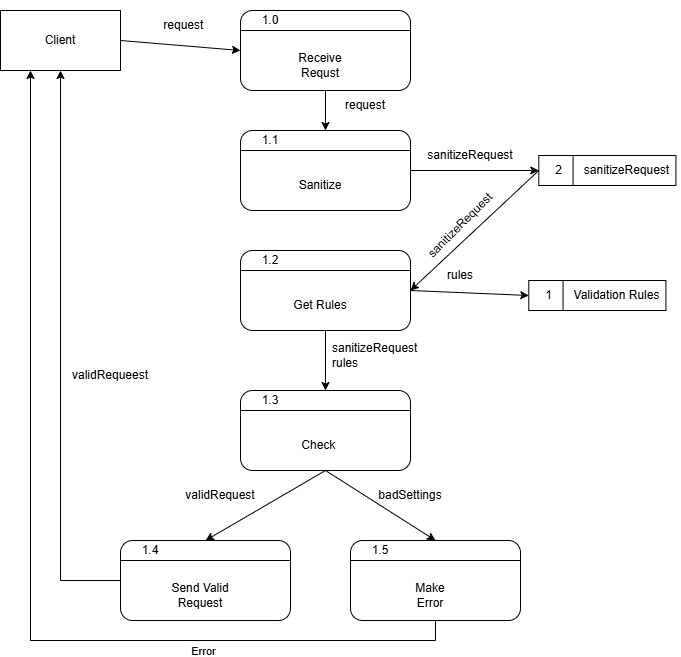

The diagram above was exported from draw.io. Its source (the exported page's mxGraphModel, read from the mxfile embedded in the PNG):
<mxGraphModel dx="1414" dy="743" grid="1" gridSize="10" guides="1" tooltips="1" connect="1" arrows="1" fold="1" page="1" pageScale="1" pageWidth="850" pageHeight="1100" math="0" shadow="0">
  <root>
    <mxCell id="0" />
    <mxCell id="1" parent="0" />
    <mxCell id="EAITpXb9sq4jpgphzQV7-33" parent="1" style="rounded=0;whiteSpace=wrap;html=1;" value="Client" vertex="1">
      <mxGeometry height="60" width="120" x="90" y="330" as="geometry" />
    </mxCell>
    <mxCell id="EAITpXb9sq4jpgphzQV7-45" connectable="0" parent="1" style="group" value="" vertex="1">
      <mxGeometry height="90" width="170" x="330" y="320" as="geometry" />
    </mxCell>
    <mxCell id="EAITpXb9sq4jpgphzQV7-41" parent="EAITpXb9sq4jpgphzQV7-45" style="rounded=1;whiteSpace=wrap;html=1;" value="" vertex="1">
      <mxGeometry height="80" width="170" y="10" as="geometry" />
    </mxCell>
    <mxCell id="EAITpXb9sq4jpgphzQV7-42" parent="EAITpXb9sq4jpgphzQV7-45" style="text;html=1;whiteSpace=wrap;strokeColor=none;fillColor=none;align=center;verticalAlign=middle;rounded=0;" value="1.0" vertex="1">
      <mxGeometry height="40" width="60" as="geometry" />
    </mxCell>
    <mxCell id="EAITpXb9sq4jpgphzQV7-43" edge="1" parent="EAITpXb9sq4jpgphzQV7-45" source="EAITpXb9sq4jpgphzQV7-41" style="endArrow=none;html=1;rounded=0;entryX=1;entryY=0.25;entryDx=0;entryDy=0;exitX=0;exitY=0.25;exitDx=0;exitDy=0;" target="EAITpXb9sq4jpgphzQV7-41" value="">
      <mxGeometry height="50" relative="1" width="50" as="geometry">
        <mxPoint x="-210" y="70" as="sourcePoint" />
        <mxPoint x="-160" y="20" as="targetPoint" />
      </mxGeometry>
    </mxCell>
    <mxCell id="EAITpXb9sq4jpgphzQV7-44" parent="EAITpXb9sq4jpgphzQV7-45" style="text;html=1;whiteSpace=wrap;strokeColor=none;fillColor=none;align=center;verticalAlign=middle;rounded=0;" value="Receive Requst" vertex="1">
      <mxGeometry height="30" width="60" x="50" y="50" as="geometry" />
    </mxCell>
    <mxCell id="EAITpXb9sq4jpgphzQV7-46" connectable="0" parent="1" style="group" value="" vertex="1">
      <mxGeometry height="90" width="170" x="330" y="440" as="geometry" />
    </mxCell>
    <mxCell id="EAITpXb9sq4jpgphzQV7-47" parent="EAITpXb9sq4jpgphzQV7-46" style="rounded=1;whiteSpace=wrap;html=1;" value="" vertex="1">
      <mxGeometry height="80" width="170" y="10" as="geometry" />
    </mxCell>
    <mxCell id="EAITpXb9sq4jpgphzQV7-48" parent="EAITpXb9sq4jpgphzQV7-46" style="text;html=1;whiteSpace=wrap;strokeColor=none;fillColor=none;align=center;verticalAlign=middle;rounded=0;" value="1.1" vertex="1">
      <mxGeometry height="40" width="60" as="geometry" />
    </mxCell>
    <mxCell id="EAITpXb9sq4jpgphzQV7-49" edge="1" parent="EAITpXb9sq4jpgphzQV7-46" source="EAITpXb9sq4jpgphzQV7-47" style="endArrow=none;html=1;rounded=0;entryX=1;entryY=0.25;entryDx=0;entryDy=0;exitX=0;exitY=0.25;exitDx=0;exitDy=0;" target="EAITpXb9sq4jpgphzQV7-47" value="">
      <mxGeometry height="50" relative="1" width="50" as="geometry">
        <mxPoint x="-210" y="70" as="sourcePoint" />
        <mxPoint x="-160" y="20" as="targetPoint" />
      </mxGeometry>
    </mxCell>
    <mxCell id="EAITpXb9sq4jpgphzQV7-50" parent="EAITpXb9sq4jpgphzQV7-46" style="text;html=1;whiteSpace=wrap;strokeColor=none;fillColor=none;align=center;verticalAlign=middle;rounded=0;" value="Sanitize " vertex="1">
      <mxGeometry height="30" width="60" x="50" y="50" as="geometry" />
    </mxCell>
    <mxCell id="EAITpXb9sq4jpgphzQV7-53" connectable="0" parent="1" style="group" value="" vertex="1">
      <mxGeometry height="90" width="170" x="330" y="560" as="geometry" />
    </mxCell>
    <mxCell id="EAITpXb9sq4jpgphzQV7-54" parent="EAITpXb9sq4jpgphzQV7-53" style="rounded=1;whiteSpace=wrap;html=1;" value="" vertex="1">
      <mxGeometry height="80" width="170" y="10" as="geometry" />
    </mxCell>
    <mxCell id="EAITpXb9sq4jpgphzQV7-55" parent="EAITpXb9sq4jpgphzQV7-53" style="text;html=1;whiteSpace=wrap;strokeColor=none;fillColor=none;align=center;verticalAlign=middle;rounded=0;" value="1.2" vertex="1">
      <mxGeometry height="40" width="60" as="geometry" />
    </mxCell>
    <mxCell id="EAITpXb9sq4jpgphzQV7-56" edge="1" parent="EAITpXb9sq4jpgphzQV7-53" source="EAITpXb9sq4jpgphzQV7-54" style="endArrow=none;html=1;rounded=0;entryX=1;entryY=0.25;entryDx=0;entryDy=0;exitX=0;exitY=0.25;exitDx=0;exitDy=0;" target="EAITpXb9sq4jpgphzQV7-54" value="">
      <mxGeometry height="50" relative="1" width="50" as="geometry">
        <mxPoint x="-210" y="70" as="sourcePoint" />
        <mxPoint x="-160" y="20" as="targetPoint" />
      </mxGeometry>
    </mxCell>
    <mxCell id="EAITpXb9sq4jpgphzQV7-57" parent="EAITpXb9sq4jpgphzQV7-53" style="text;html=1;whiteSpace=wrap;strokeColor=none;fillColor=none;align=center;verticalAlign=middle;rounded=0;" value="Get Rules" vertex="1">
      <mxGeometry height="30" width="60" x="50" y="50" as="geometry" />
    </mxCell>
    <mxCell id="EAITpXb9sq4jpgphzQV7-58" connectable="0" parent="1" style="group" value="" vertex="1">
      <mxGeometry height="90" width="170" x="330" y="700" as="geometry" />
    </mxCell>
    <mxCell id="EAITpXb9sq4jpgphzQV7-59" parent="EAITpXb9sq4jpgphzQV7-58" style="rounded=1;whiteSpace=wrap;html=1;" value="" vertex="1">
      <mxGeometry height="80" width="170" y="10" as="geometry" />
    </mxCell>
    <mxCell id="EAITpXb9sq4jpgphzQV7-60" parent="EAITpXb9sq4jpgphzQV7-58" style="text;html=1;whiteSpace=wrap;strokeColor=none;fillColor=none;align=center;verticalAlign=middle;rounded=0;" value="1.3" vertex="1">
      <mxGeometry height="40" width="60" as="geometry" />
    </mxCell>
    <mxCell id="EAITpXb9sq4jpgphzQV7-61" edge="1" parent="EAITpXb9sq4jpgphzQV7-58" source="EAITpXb9sq4jpgphzQV7-59" style="endArrow=none;html=1;rounded=0;entryX=1;entryY=0.25;entryDx=0;entryDy=0;exitX=0;exitY=0.25;exitDx=0;exitDy=0;" target="EAITpXb9sq4jpgphzQV7-59" value="">
      <mxGeometry height="50" relative="1" width="50" as="geometry">
        <mxPoint x="-210" y="70" as="sourcePoint" />
        <mxPoint x="-160" y="20" as="targetPoint" />
      </mxGeometry>
    </mxCell>
    <mxCell id="EAITpXb9sq4jpgphzQV7-62" parent="EAITpXb9sq4jpgphzQV7-58" style="text;html=1;whiteSpace=wrap;strokeColor=none;fillColor=none;align=center;verticalAlign=middle;rounded=0;" value="Check&amp;nbsp;" vertex="1">
      <mxGeometry height="30" width="60" x="50" y="50" as="geometry" />
    </mxCell>
    <mxCell id="EAITpXb9sq4jpgphzQV7-67" connectable="0" parent="1" style="group" value="" vertex="1">
      <mxGeometry height="30" width="160" x="600" y="600" as="geometry" />
    </mxCell>
    <mxCell id="EAITpXb9sq4jpgphzQV7-63" parent="EAITpXb9sq4jpgphzQV7-67" style="rounded=0;whiteSpace=wrap;html=1;" value="" vertex="1">
      <mxGeometry height="30" width="137.1428571428571" x="18.285714285714285" as="geometry" />
    </mxCell>
    <mxCell id="EAITpXb9sq4jpgphzQV7-64" parent="EAITpXb9sq4jpgphzQV7-67" style="text;html=1;whiteSpace=wrap;strokeColor=none;fillColor=none;align=center;verticalAlign=middle;rounded=0;" value="Validation Rules" vertex="1">
      <mxGeometry height="30" width="107.42857142857142" x="52.57142857142857" as="geometry" />
    </mxCell>
    <mxCell id="EAITpXb9sq4jpgphzQV7-65" edge="1" parent="EAITpXb9sq4jpgphzQV7-67" source="EAITpXb9sq4jpgphzQV7-63" style="endArrow=none;html=1;rounded=0;exitX=0.25;exitY=0;exitDx=0;exitDy=0;entryX=0.25;entryY=1;entryDx=0;entryDy=0;" target="EAITpXb9sq4jpgphzQV7-63" value="">
      <mxGeometry height="50" relative="1" width="50" as="geometry">
        <mxPoint x="166.85714285714283" y="80" as="sourcePoint" />
        <mxPoint x="224" y="30" as="targetPoint" />
      </mxGeometry>
    </mxCell>
    <mxCell id="EAITpXb9sq4jpgphzQV7-66" parent="EAITpXb9sq4jpgphzQV7-67" style="text;html=1;whiteSpace=wrap;strokeColor=none;fillColor=none;align=center;verticalAlign=middle;rounded=0;" value="1" vertex="1">
      <mxGeometry height="30" width="28.57" x="24" as="geometry" />
    </mxCell>
    <mxCell id="EAITpXb9sq4jpgphzQV7-68" edge="1" parent="1" source="EAITpXb9sq4jpgphzQV7-33" style="endArrow=classic;html=1;rounded=0;exitX=1;exitY=0.5;exitDx=0;exitDy=0;entryX=0;entryY=0.5;entryDx=0;entryDy=0;" target="EAITpXb9sq4jpgphzQV7-41" value="">
      <mxGeometry height="50" relative="1" width="50" as="geometry">
        <mxPoint x="240" y="360" as="sourcePoint" />
        <mxPoint x="290" y="310" as="targetPoint" />
      </mxGeometry>
    </mxCell>
    <mxCell id="EAITpXb9sq4jpgphzQV7-69" parent="1" style="text;html=1;whiteSpace=wrap;strokeColor=none;fillColor=none;align=center;verticalAlign=middle;rounded=0;" value="request&amp;nbsp;" vertex="1">
      <mxGeometry height="30" width="90" x="230" y="330" as="geometry" />
    </mxCell>
    <mxCell id="EAITpXb9sq4jpgphzQV7-70" edge="1" parent="1" source="EAITpXb9sq4jpgphzQV7-41" style="endArrow=classic;html=1;rounded=0;exitX=0.5;exitY=1;exitDx=0;exitDy=0;entryX=0.5;entryY=0;entryDx=0;entryDy=0;" target="EAITpXb9sq4jpgphzQV7-47" value="">
      <mxGeometry height="50" relative="1" width="50" as="geometry">
        <mxPoint x="390" y="470" as="sourcePoint" />
        <mxPoint x="440" y="420" as="targetPoint" />
      </mxGeometry>
    </mxCell>
    <mxCell id="EAITpXb9sq4jpgphzQV7-72" parent="1" style="text;html=1;whiteSpace=wrap;strokeColor=none;fillColor=none;align=center;verticalAlign=middle;rounded=0;" value="request" vertex="1">
      <mxGeometry height="30" width="60" x="425" y="410" as="geometry" />
    </mxCell>
    <mxCell id="EAITpXb9sq4jpgphzQV7-73" edge="1" parent="1" source="EAITpXb9sq4jpgphzQV7-47" style="endArrow=classic;html=1;rounded=0;exitX=1;exitY=0.5;exitDx=0;exitDy=0;entryX=0;entryY=0.5;entryDx=0;entryDy=0;" target="EAITpXb9sq4jpgphzQV7-106" value="">
      <mxGeometry height="50" relative="1" width="50" as="geometry">
        <mxPoint x="450" y="540" as="sourcePoint" />
        <mxPoint x="450" y="580" as="targetPoint" />
      </mxGeometry>
    </mxCell>
    <mxCell id="EAITpXb9sq4jpgphzQV7-74" parent="1" style="text;html=1;whiteSpace=wrap;strokeColor=none;fillColor=none;align=center;verticalAlign=middle;rounded=0;" value="sanitizeRequest" vertex="1">
      <mxGeometry height="30" width="120" x="500" y="460" as="geometry" />
    </mxCell>
    <mxCell id="EAITpXb9sq4jpgphzQV7-93" connectable="0" parent="1" style="group" value="" vertex="1">
      <mxGeometry height="90" width="170" x="440" y="850" as="geometry" />
    </mxCell>
    <mxCell id="EAITpXb9sq4jpgphzQV7-94" parent="EAITpXb9sq4jpgphzQV7-93" style="rounded=1;whiteSpace=wrap;html=1;" value="" vertex="1">
      <mxGeometry height="80" width="170" y="10" as="geometry" />
    </mxCell>
    <mxCell id="EAITpXb9sq4jpgphzQV7-95" parent="EAITpXb9sq4jpgphzQV7-93" style="text;html=1;whiteSpace=wrap;strokeColor=none;fillColor=none;align=center;verticalAlign=middle;rounded=0;" value="1.5" vertex="1">
      <mxGeometry height="40" width="60" as="geometry" />
    </mxCell>
    <mxCell id="EAITpXb9sq4jpgphzQV7-96" edge="1" parent="EAITpXb9sq4jpgphzQV7-93" source="EAITpXb9sq4jpgphzQV7-94" style="endArrow=none;html=1;rounded=0;entryX=1;entryY=0.25;entryDx=0;entryDy=0;exitX=0;exitY=0.25;exitDx=0;exitDy=0;" target="EAITpXb9sq4jpgphzQV7-94" value="">
      <mxGeometry height="50" relative="1" width="50" as="geometry">
        <mxPoint x="-210" y="70" as="sourcePoint" />
        <mxPoint x="-160" y="20" as="targetPoint" />
      </mxGeometry>
    </mxCell>
    <mxCell id="EAITpXb9sq4jpgphzQV7-97" parent="EAITpXb9sq4jpgphzQV7-93" style="text;html=1;whiteSpace=wrap;strokeColor=none;fillColor=none;align=center;verticalAlign=middle;rounded=0;" value="Make Error" vertex="1">
      <mxGeometry height="30" width="60" x="50" y="50" as="geometry" />
    </mxCell>
    <mxCell id="EAITpXb9sq4jpgphzQV7-98" connectable="0" parent="1" style="group" value="" vertex="1">
      <mxGeometry height="90" width="170" x="210" y="850" as="geometry" />
    </mxCell>
    <mxCell id="EAITpXb9sq4jpgphzQV7-99" parent="EAITpXb9sq4jpgphzQV7-98" style="rounded=1;whiteSpace=wrap;html=1;" value="" vertex="1">
      <mxGeometry height="80" width="170" y="10" as="geometry" />
    </mxCell>
    <mxCell id="EAITpXb9sq4jpgphzQV7-100" parent="EAITpXb9sq4jpgphzQV7-98" style="text;html=1;whiteSpace=wrap;strokeColor=none;fillColor=none;align=center;verticalAlign=middle;rounded=0;" value="1.4" vertex="1">
      <mxGeometry height="40" width="60" as="geometry" />
    </mxCell>
    <mxCell id="EAITpXb9sq4jpgphzQV7-101" edge="1" parent="EAITpXb9sq4jpgphzQV7-98" source="EAITpXb9sq4jpgphzQV7-99" style="endArrow=none;html=1;rounded=0;entryX=1;entryY=0.25;entryDx=0;entryDy=0;exitX=0;exitY=0.25;exitDx=0;exitDy=0;" target="EAITpXb9sq4jpgphzQV7-99" value="">
      <mxGeometry height="50" relative="1" width="50" as="geometry">
        <mxPoint x="-210" y="70" as="sourcePoint" />
        <mxPoint x="-160" y="20" as="targetPoint" />
      </mxGeometry>
    </mxCell>
    <mxCell id="EAITpXb9sq4jpgphzQV7-102" parent="EAITpXb9sq4jpgphzQV7-98" style="text;html=1;whiteSpace=wrap;strokeColor=none;fillColor=none;align=center;verticalAlign=middle;rounded=0;" value="Send Valid Request" vertex="1">
      <mxGeometry height="30" width="60" x="50" y="50" as="geometry" />
    </mxCell>
    <mxCell id="EAITpXb9sq4jpgphzQV7-103" edge="1" parent="1" source="EAITpXb9sq4jpgphzQV7-54" style="endArrow=classic;html=1;rounded=0;exitX=1;exitY=0.5;exitDx=0;exitDy=0;entryX=0;entryY=0.5;entryDx=0;entryDy=0;" target="EAITpXb9sq4jpgphzQV7-63" value="">
      <mxGeometry height="50" relative="1" width="50" as="geometry">
        <mxPoint x="530" y="720" as="sourcePoint" />
        <mxPoint x="620" y="580" as="targetPoint" />
      </mxGeometry>
    </mxCell>
    <mxCell id="EAITpXb9sq4jpgphzQV7-104" parent="1" style="text;html=1;whiteSpace=wrap;strokeColor=none;fillColor=none;align=center;verticalAlign=middle;rounded=0;" value="rules" vertex="1">
      <mxGeometry height="30" width="60" x="520" y="580" as="geometry" />
    </mxCell>
    <mxCell id="EAITpXb9sq4jpgphzQV7-105" connectable="0" parent="1" style="group" value="" vertex="1">
      <mxGeometry height="30" width="160" x="610" y="475" as="geometry" />
    </mxCell>
    <mxCell id="EAITpXb9sq4jpgphzQV7-106" parent="EAITpXb9sq4jpgphzQV7-105" style="rounded=0;whiteSpace=wrap;html=1;" value="" vertex="1">
      <mxGeometry height="30" width="137.1428571428571" x="18.285714285714285" as="geometry" />
    </mxCell>
    <mxCell id="EAITpXb9sq4jpgphzQV7-107" parent="EAITpXb9sq4jpgphzQV7-105" style="text;html=1;whiteSpace=wrap;strokeColor=none;fillColor=none;align=center;verticalAlign=middle;rounded=0;" value="sanitizeRequest" vertex="1">
      <mxGeometry height="30" width="107.42857142857142" x="52.57142857142857" as="geometry" />
    </mxCell>
    <mxCell id="EAITpXb9sq4jpgphzQV7-108" edge="1" parent="EAITpXb9sq4jpgphzQV7-105" source="EAITpXb9sq4jpgphzQV7-106" style="endArrow=none;html=1;rounded=0;exitX=0.25;exitY=0;exitDx=0;exitDy=0;entryX=0.25;entryY=1;entryDx=0;entryDy=0;" target="EAITpXb9sq4jpgphzQV7-106" value="">
      <mxGeometry height="50" relative="1" width="50" as="geometry">
        <mxPoint x="166.85714285714283" y="80" as="sourcePoint" />
        <mxPoint x="224" y="30" as="targetPoint" />
      </mxGeometry>
    </mxCell>
    <mxCell id="EAITpXb9sq4jpgphzQV7-109" parent="EAITpXb9sq4jpgphzQV7-105" style="text;html=1;whiteSpace=wrap;strokeColor=none;fillColor=none;align=center;verticalAlign=middle;rounded=0;" value="2" vertex="1">
      <mxGeometry height="30" width="28.57" x="24" as="geometry" />
    </mxCell>
    <mxCell id="EAITpXb9sq4jpgphzQV7-110" parent="1" style="text;html=1;whiteSpace=wrap;strokeColor=none;fillColor=none;align=center;verticalAlign=middle;rounded=0;rotation=-45;" value="sanitizeRequest" vertex="1">
      <mxGeometry height="30" width="120" x="490" y="530" as="geometry" />
    </mxCell>
    <mxCell id="EAITpXb9sq4jpgphzQV7-111" edge="1" parent="1" source="EAITpXb9sq4jpgphzQV7-106" style="endArrow=classic;html=1;rounded=0;exitX=0;exitY=0.5;exitDx=0;exitDy=0;entryX=1;entryY=0.5;entryDx=0;entryDy=0;" target="EAITpXb9sq4jpgphzQV7-54" value="">
      <mxGeometry height="50" relative="1" width="50" as="geometry">
        <mxPoint x="570" y="540" as="sourcePoint" />
        <mxPoint x="688" y="545" as="targetPoint" />
      </mxGeometry>
    </mxCell>
    <mxCell id="EAITpXb9sq4jpgphzQV7-112" edge="1" parent="1" source="EAITpXb9sq4jpgphzQV7-54" style="endArrow=classic;html=1;rounded=0;exitX=0.5;exitY=1;exitDx=0;exitDy=0;entryX=0.5;entryY=0;entryDx=0;entryDy=0;" target="EAITpXb9sq4jpgphzQV7-59" value="">
      <mxGeometry height="50" relative="1" width="50" as="geometry">
        <mxPoint x="380" y="690" as="sourcePoint" />
        <mxPoint x="498" y="695" as="targetPoint" />
      </mxGeometry>
    </mxCell>
    <mxCell id="EAITpXb9sq4jpgphzQV7-113" parent="1" style="text;html=1;whiteSpace=wrap;strokeColor=none;fillColor=none;align=left;verticalAlign=middle;rounded=0;" value="sanitizeRequest&lt;div&gt;rules&lt;/div&gt;" vertex="1">
      <mxGeometry height="30" width="60" x="420" y="660" as="geometry" />
    </mxCell>
    <mxCell id="EAITpXb9sq4jpgphzQV7-114" edge="1" parent="1" source="EAITpXb9sq4jpgphzQV7-59" style="endArrow=classic;html=1;rounded=0;exitX=0.5;exitY=1;exitDx=0;exitDy=0;entryX=0.5;entryY=0;entryDx=0;entryDy=0;" target="EAITpXb9sq4jpgphzQV7-99" value="">
      <mxGeometry height="50" relative="1" width="50" as="geometry">
        <mxPoint x="360" y="920" as="sourcePoint" />
        <mxPoint x="410" y="870" as="targetPoint" />
      </mxGeometry>
    </mxCell>
    <mxCell id="EAITpXb9sq4jpgphzQV7-115" parent="1" style="text;html=1;whiteSpace=wrap;strokeColor=none;fillColor=none;align=center;verticalAlign=middle;rounded=0;" value="validRequest" vertex="1">
      <mxGeometry height="30" width="60" x="280" y="800" as="geometry" />
    </mxCell>
    <mxCell id="EAITpXb9sq4jpgphzQV7-116" edge="1" parent="1" source="EAITpXb9sq4jpgphzQV7-59" style="endArrow=classic;html=1;rounded=0;exitX=0.5;exitY=1;exitDx=0;exitDy=0;entryX=0.5;entryY=0;entryDx=0;entryDy=0;" target="EAITpXb9sq4jpgphzQV7-94" value="">
      <mxGeometry height="50" relative="1" width="50" as="geometry">
        <mxPoint x="470" y="890" as="sourcePoint" />
        <mxPoint x="520" y="840" as="targetPoint" />
      </mxGeometry>
    </mxCell>
    <mxCell id="EAITpXb9sq4jpgphzQV7-117" parent="1" style="text;html=1;whiteSpace=wrap;strokeColor=none;fillColor=none;align=center;verticalAlign=middle;rounded=0;" value="badSettings" vertex="1">
      <mxGeometry height="30" width="60" x="470" y="800" as="geometry" />
    </mxCell>
    <mxCell id="EAITpXb9sq4jpgphzQV7-119" edge="1" parent="1" source="EAITpXb9sq4jpgphzQV7-99" style="edgeStyle=orthogonalEdgeStyle;rounded=0;orthogonalLoop=1;jettySize=auto;html=1;entryX=0.5;entryY=1;entryDx=0;entryDy=0;exitX=0;exitY=0.5;exitDx=0;exitDy=0;" target="EAITpXb9sq4jpgphzQV7-33">
      <mxGeometry relative="1" as="geometry" />
    </mxCell>
    <mxCell id="EAITpXb9sq4jpgphzQV7-120" parent="1" style="text;html=1;whiteSpace=wrap;strokeColor=none;fillColor=none;align=center;verticalAlign=middle;rounded=0;" value="validRequeest" vertex="1">
      <mxGeometry height="30" width="60" x="170" y="680" as="geometry" />
    </mxCell>
    <mxCell id="EAITpXb9sq4jpgphzQV7-122" edge="1" parent="1" source="EAITpXb9sq4jpgphzQV7-94" style="edgeStyle=orthogonalEdgeStyle;rounded=0;orthogonalLoop=1;jettySize=auto;html=1;entryX=0.25;entryY=1;entryDx=0;entryDy=0;exitX=0.5;exitY=1;exitDx=0;exitDy=0;" target="EAITpXb9sq4jpgphzQV7-33">
      <mxGeometry relative="1" as="geometry" />
    </mxCell>
    <mxCell id="EAITpXb9sq4jpgphzQV7-123" connectable="0" parent="EAITpXb9sq4jpgphzQV7-122" style="edgeLabel;html=1;align=center;verticalAlign=middle;resizable=0;points=[];" value="Error" vertex="1">
      <mxGeometry relative="1" x="-0.4923" y="10" as="geometry">
        <mxPoint as="offset" />
      </mxGeometry>
    </mxCell>
  </root>
</mxGraphModel>